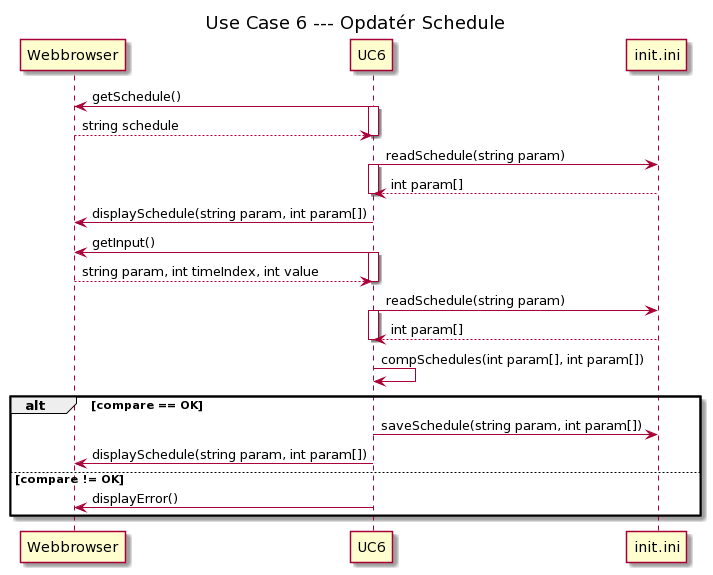

The diagram above was rendered by PlantUML. Its source (embedded in the PNG):
@startuml
title: Use Case 6 --- Opdatér Schedule

participant Webbrowser
participant UC6
participant init.ini


UC6 -> Webbrowser: getSchedule()
activate UC6
Webbrowser --> UC6: string schedule
deactivate UC6

UC6 -> init.ini: readSchedule(string param)
activate UC6
init.ini --> UC6: int param[]
deactivate UC6

UC6 -> Webbrowser: displaySchedule(string param, int param[])

UC6 -> Webbrowser: getInput()
activate UC6
Webbrowser --> UC6: string param, int timeIndex, int value
deactivate UC6


UC6 -> init.ini: readSchedule(string param)
activate UC6
init.ini --> UC6: int param[]
deactivate UC6

UC6 -> UC6: compSchedules(int param[], int param[])

alt compare == OK

UC6 -> init.ini: saveSchedule(string param, int param[])
UC6 -> Webbrowser: displaySchedule(string param, int param[])

else compare != OK
UC6 -> Webbrowser: displayError()
end
@enduml